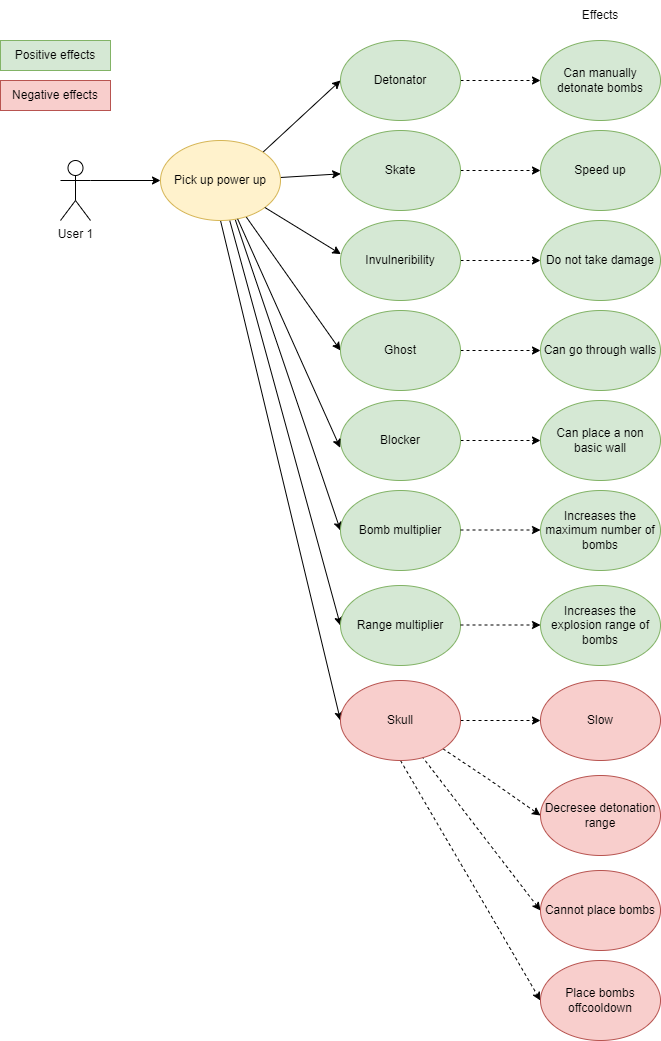

The diagram above was exported from draw.io. Its source (the exported page's mxGraphModel, read from the mxfile embedded in the PNG):
<mxGraphModel dx="1290" dy="629" grid="1" gridSize="10" guides="1" tooltips="1" connect="1" arrows="1" fold="1" page="1" pageScale="1" pageWidth="827" pageHeight="1169" math="0" shadow="0">
  <root>
    <mxCell id="0" />
    <mxCell id="1" parent="0" />
    <mxCell id="1uvDxpLzjp5qXVDZsfdZ-2" style="edgeStyle=orthogonalEdgeStyle;rounded=0;orthogonalLoop=1;jettySize=auto;html=1;exitX=1;exitY=0.3333333333333333;exitDx=0;exitDy=0;exitPerimeter=0;entryX=0;entryY=0.5;entryDx=0;entryDy=0;" parent="1" source="KldbhTNrnluiLnKYook3-1" target="1uvDxpLzjp5qXVDZsfdZ-1" edge="1">
      <mxGeometry relative="1" as="geometry" />
    </mxCell>
    <mxCell id="KldbhTNrnluiLnKYook3-1" value="User 1" style="shape=umlActor;verticalLabelPosition=bottom;verticalAlign=top;html=1;outlineConnect=0;fillColor=none;" parent="1" vertex="1">
      <mxGeometry x="120" y="160" width="30" height="60" as="geometry" />
    </mxCell>
    <mxCell id="1uvDxpLzjp5qXVDZsfdZ-8" style="rounded=0;orthogonalLoop=1;jettySize=auto;html=1;exitX=1;exitY=0;exitDx=0;exitDy=0;entryX=0;entryY=0.5;entryDx=0;entryDy=0;" parent="1" source="1uvDxpLzjp5qXVDZsfdZ-1" target="1uvDxpLzjp5qXVDZsfdZ-3" edge="1">
      <mxGeometry relative="1" as="geometry" />
    </mxCell>
    <mxCell id="1uvDxpLzjp5qXVDZsfdZ-9" style="rounded=0;orthogonalLoop=1;jettySize=auto;html=1;" parent="1" source="1uvDxpLzjp5qXVDZsfdZ-1" target="1uvDxpLzjp5qXVDZsfdZ-4" edge="1">
      <mxGeometry relative="1" as="geometry" />
    </mxCell>
    <mxCell id="1uvDxpLzjp5qXVDZsfdZ-11" style="rounded=0;orthogonalLoop=1;jettySize=auto;html=1;entryX=0;entryY=0.5;entryDx=0;entryDy=0;" parent="1" source="1uvDxpLzjp5qXVDZsfdZ-1" target="1uvDxpLzjp5qXVDZsfdZ-6" edge="1">
      <mxGeometry relative="1" as="geometry" />
    </mxCell>
    <mxCell id="1uvDxpLzjp5qXVDZsfdZ-14" style="rounded=0;orthogonalLoop=1;jettySize=auto;html=1;exitX=0.5;exitY=1;exitDx=0;exitDy=0;entryX=0;entryY=0.5;entryDx=0;entryDy=0;" parent="1" source="1uvDxpLzjp5qXVDZsfdZ-1" target="1uvDxpLzjp5qXVDZsfdZ-13" edge="1">
      <mxGeometry relative="1" as="geometry" />
    </mxCell>
    <mxCell id="iuBVtnBGeVyIuvEDgOuQ-7" style="rounded=0;orthogonalLoop=1;jettySize=auto;html=1;exitX=0.623;exitY=0.99;exitDx=0;exitDy=0;entryX=0;entryY=0.5;entryDx=0;entryDy=0;exitPerimeter=0;" parent="1" source="1uvDxpLzjp5qXVDZsfdZ-1" target="iuBVtnBGeVyIuvEDgOuQ-2" edge="1">
      <mxGeometry relative="1" as="geometry" />
    </mxCell>
    <mxCell id="iuBVtnBGeVyIuvEDgOuQ-8" style="rounded=0;orthogonalLoop=1;jettySize=auto;html=1;exitX=0.577;exitY=1;exitDx=0;exitDy=0;entryX=0;entryY=0.5;entryDx=0;entryDy=0;exitPerimeter=0;" parent="1" source="1uvDxpLzjp5qXVDZsfdZ-1" target="iuBVtnBGeVyIuvEDgOuQ-4" edge="1">
      <mxGeometry relative="1" as="geometry" />
    </mxCell>
    <mxCell id="1uvDxpLzjp5qXVDZsfdZ-1" value="Pick up power up" style="ellipse;whiteSpace=wrap;html=1;fillColor=#fff2cc;strokeColor=#d6b656;" parent="1" vertex="1">
      <mxGeometry x="220" y="140" width="120" height="80" as="geometry" />
    </mxCell>
    <mxCell id="1uvDxpLzjp5qXVDZsfdZ-34" style="edgeStyle=orthogonalEdgeStyle;rounded=0;orthogonalLoop=1;jettySize=auto;html=1;entryX=0;entryY=0.5;entryDx=0;entryDy=0;strokeColor=default;dashed=1;" parent="1" source="1uvDxpLzjp5qXVDZsfdZ-3" target="1uvDxpLzjp5qXVDZsfdZ-33" edge="1">
      <mxGeometry relative="1" as="geometry" />
    </mxCell>
    <mxCell id="1uvDxpLzjp5qXVDZsfdZ-3" value="Detonator" style="ellipse;whiteSpace=wrap;html=1;fillColor=#d5e8d4;strokeColor=#82b366;" parent="1" vertex="1">
      <mxGeometry x="400" y="40" width="120" height="80" as="geometry" />
    </mxCell>
    <mxCell id="1uvDxpLzjp5qXVDZsfdZ-32" style="edgeStyle=orthogonalEdgeStyle;rounded=0;orthogonalLoop=1;jettySize=auto;html=1;exitX=1;exitY=0.5;exitDx=0;exitDy=0;entryX=0;entryY=0.5;entryDx=0;entryDy=0;dashed=1;" parent="1" source="1uvDxpLzjp5qXVDZsfdZ-4" target="1uvDxpLzjp5qXVDZsfdZ-31" edge="1">
      <mxGeometry relative="1" as="geometry" />
    </mxCell>
    <mxCell id="1uvDxpLzjp5qXVDZsfdZ-4" value="Skate" style="ellipse;whiteSpace=wrap;html=1;fillColor=#d5e8d4;strokeColor=#82b366;" parent="1" vertex="1">
      <mxGeometry x="400" y="130" width="120" height="80" as="geometry" />
    </mxCell>
    <mxCell id="1uvDxpLzjp5qXVDZsfdZ-30" style="edgeStyle=orthogonalEdgeStyle;rounded=0;orthogonalLoop=1;jettySize=auto;html=1;exitX=1;exitY=0.5;exitDx=0;exitDy=0;entryX=0;entryY=0.5;entryDx=0;entryDy=0;dashed=1;" parent="1" source="1uvDxpLzjp5qXVDZsfdZ-5" target="1uvDxpLzjp5qXVDZsfdZ-29" edge="1">
      <mxGeometry relative="1" as="geometry" />
    </mxCell>
    <mxCell id="1uvDxpLzjp5qXVDZsfdZ-5" value="Invulneribility" style="ellipse;whiteSpace=wrap;html=1;fillColor=#d5e8d4;strokeColor=#82b366;" parent="1" vertex="1">
      <mxGeometry x="400" y="220" width="120" height="80" as="geometry" />
    </mxCell>
    <mxCell id="1uvDxpLzjp5qXVDZsfdZ-28" style="edgeStyle=orthogonalEdgeStyle;rounded=0;orthogonalLoop=1;jettySize=auto;html=1;exitX=1;exitY=0.5;exitDx=0;exitDy=0;dashed=1;" parent="1" source="1uvDxpLzjp5qXVDZsfdZ-6" target="1uvDxpLzjp5qXVDZsfdZ-27" edge="1">
      <mxGeometry relative="1" as="geometry" />
    </mxCell>
    <mxCell id="1uvDxpLzjp5qXVDZsfdZ-6" value="Ghost" style="ellipse;whiteSpace=wrap;html=1;fillColor=#d5e8d4;strokeColor=#82b366;" parent="1" vertex="1">
      <mxGeometry x="400" y="310" width="120" height="80" as="geometry" />
    </mxCell>
    <mxCell id="1uvDxpLzjp5qXVDZsfdZ-26" style="edgeStyle=orthogonalEdgeStyle;rounded=0;orthogonalLoop=1;jettySize=auto;html=1;exitX=1;exitY=0.5;exitDx=0;exitDy=0;entryX=0;entryY=0.5;entryDx=0;entryDy=0;dashed=1;" parent="1" source="1uvDxpLzjp5qXVDZsfdZ-7" target="1uvDxpLzjp5qXVDZsfdZ-25" edge="1">
      <mxGeometry relative="1" as="geometry" />
    </mxCell>
    <mxCell id="1uvDxpLzjp5qXVDZsfdZ-7" value="Blocker" style="ellipse;whiteSpace=wrap;html=1;fillColor=#d5e8d4;strokeColor=#82b366;" parent="1" vertex="1">
      <mxGeometry x="400" y="400" width="120" height="80" as="geometry" />
    </mxCell>
    <mxCell id="1uvDxpLzjp5qXVDZsfdZ-10" style="rounded=0;orthogonalLoop=1;jettySize=auto;html=1;entryX=0.003;entryY=0.42;entryDx=0;entryDy=0;entryPerimeter=0;" parent="1" source="1uvDxpLzjp5qXVDZsfdZ-1" target="1uvDxpLzjp5qXVDZsfdZ-5" edge="1">
      <mxGeometry relative="1" as="geometry" />
    </mxCell>
    <mxCell id="1uvDxpLzjp5qXVDZsfdZ-12" style="rounded=0;orthogonalLoop=1;jettySize=auto;html=1;entryX=-0.003;entryY=0.59;entryDx=0;entryDy=0;entryPerimeter=0;" parent="1" source="1uvDxpLzjp5qXVDZsfdZ-1" target="1uvDxpLzjp5qXVDZsfdZ-7" edge="1">
      <mxGeometry relative="1" as="geometry" />
    </mxCell>
    <mxCell id="1uvDxpLzjp5qXVDZsfdZ-21" style="edgeStyle=orthogonalEdgeStyle;rounded=0;orthogonalLoop=1;jettySize=auto;html=1;exitX=1;exitY=0.5;exitDx=0;exitDy=0;entryX=0;entryY=0.5;entryDx=0;entryDy=0;dashed=1;" parent="1" source="1uvDxpLzjp5qXVDZsfdZ-13" target="1uvDxpLzjp5qXVDZsfdZ-17" edge="1">
      <mxGeometry relative="1" as="geometry" />
    </mxCell>
    <mxCell id="1uvDxpLzjp5qXVDZsfdZ-22" style="rounded=0;orthogonalLoop=1;jettySize=auto;html=1;exitX=1;exitY=1;exitDx=0;exitDy=0;entryX=0;entryY=0.5;entryDx=0;entryDy=0;dashed=1;" parent="1" source="1uvDxpLzjp5qXVDZsfdZ-13" target="1uvDxpLzjp5qXVDZsfdZ-18" edge="1">
      <mxGeometry relative="1" as="geometry">
        <Array as="points">
          <mxPoint x="550" y="780" />
        </Array>
      </mxGeometry>
    </mxCell>
    <mxCell id="1uvDxpLzjp5qXVDZsfdZ-23" style="rounded=0;orthogonalLoop=1;jettySize=auto;html=1;exitX=0.677;exitY=0.945;exitDx=0;exitDy=0;entryX=0;entryY=0.5;entryDx=0;entryDy=0;dashed=1;exitPerimeter=0;" parent="1" source="1uvDxpLzjp5qXVDZsfdZ-13" target="1uvDxpLzjp5qXVDZsfdZ-19" edge="1">
      <mxGeometry relative="1" as="geometry" />
    </mxCell>
    <mxCell id="1uvDxpLzjp5qXVDZsfdZ-24" style="rounded=0;orthogonalLoop=1;jettySize=auto;html=1;exitX=0.5;exitY=1;exitDx=0;exitDy=0;entryX=0;entryY=0.5;entryDx=0;entryDy=0;dashed=1;" parent="1" source="1uvDxpLzjp5qXVDZsfdZ-13" target="1uvDxpLzjp5qXVDZsfdZ-20" edge="1">
      <mxGeometry relative="1" as="geometry" />
    </mxCell>
    <mxCell id="1uvDxpLzjp5qXVDZsfdZ-13" value="Skull" style="ellipse;whiteSpace=wrap;html=1;fillColor=#f8cecc;strokeColor=#b85450;" parent="1" vertex="1">
      <mxGeometry x="400" y="680" width="120" height="80" as="geometry" />
    </mxCell>
    <mxCell id="1uvDxpLzjp5qXVDZsfdZ-15" value="Positive effects" style="rounded=0;whiteSpace=wrap;html=1;fillColor=#d5e8d4;strokeColor=#82b366;" parent="1" vertex="1">
      <mxGeometry x="60" y="40" width="110" height="30" as="geometry" />
    </mxCell>
    <mxCell id="1uvDxpLzjp5qXVDZsfdZ-16" value="Negative effects" style="rounded=0;whiteSpace=wrap;html=1;fillColor=#f8cecc;strokeColor=#b85450;" parent="1" vertex="1">
      <mxGeometry x="60" y="80" width="110" height="30" as="geometry" />
    </mxCell>
    <mxCell id="1uvDxpLzjp5qXVDZsfdZ-17" value="Slow" style="ellipse;whiteSpace=wrap;html=1;fillColor=#f8cecc;strokeColor=#b85450;" parent="1" vertex="1">
      <mxGeometry x="600" y="680" width="120" height="80" as="geometry" />
    </mxCell>
    <mxCell id="1uvDxpLzjp5qXVDZsfdZ-18" value="Decresee detonation range" style="ellipse;whiteSpace=wrap;html=1;fillColor=#f8cecc;strokeColor=#b85450;" parent="1" vertex="1">
      <mxGeometry x="600" y="775" width="120" height="80" as="geometry" />
    </mxCell>
    <mxCell id="1uvDxpLzjp5qXVDZsfdZ-19" value="Cannot place bombs" style="ellipse;whiteSpace=wrap;html=1;fillColor=#f8cecc;strokeColor=#b85450;" parent="1" vertex="1">
      <mxGeometry x="600" y="870" width="120" height="80" as="geometry" />
    </mxCell>
    <mxCell id="1uvDxpLzjp5qXVDZsfdZ-20" value="Place bombs offcooldown" style="ellipse;whiteSpace=wrap;html=1;fillColor=#f8cecc;strokeColor=#b85450;" parent="1" vertex="1">
      <mxGeometry x="600" y="960" width="120" height="80" as="geometry" />
    </mxCell>
    <mxCell id="1uvDxpLzjp5qXVDZsfdZ-25" value="Can place a non basic wall" style="ellipse;whiteSpace=wrap;html=1;fillColor=#d5e8d4;strokeColor=#82b366;" parent="1" vertex="1">
      <mxGeometry x="600" y="400" width="120" height="80" as="geometry" />
    </mxCell>
    <mxCell id="1uvDxpLzjp5qXVDZsfdZ-27" value="Can go through walls" style="ellipse;whiteSpace=wrap;html=1;fillColor=#d5e8d4;strokeColor=#82b366;" parent="1" vertex="1">
      <mxGeometry x="600" y="310" width="120" height="80" as="geometry" />
    </mxCell>
    <mxCell id="1uvDxpLzjp5qXVDZsfdZ-29" value="Do not take damage" style="ellipse;whiteSpace=wrap;html=1;fillColor=#d5e8d4;strokeColor=#82b366;" parent="1" vertex="1">
      <mxGeometry x="600" y="220" width="120" height="80" as="geometry" />
    </mxCell>
    <mxCell id="1uvDxpLzjp5qXVDZsfdZ-31" value="Speed up" style="ellipse;whiteSpace=wrap;html=1;fillColor=#d5e8d4;strokeColor=#82b366;" parent="1" vertex="1">
      <mxGeometry x="600" y="130" width="120" height="80" as="geometry" />
    </mxCell>
    <mxCell id="1uvDxpLzjp5qXVDZsfdZ-33" value="Can manually detonate bombs" style="ellipse;whiteSpace=wrap;html=1;fillColor=#d5e8d4;strokeColor=#82b366;" parent="1" vertex="1">
      <mxGeometry x="600" y="40" width="120" height="80" as="geometry" />
    </mxCell>
    <mxCell id="1uvDxpLzjp5qXVDZsfdZ-39" value="Effects" style="text;html=1;align=center;verticalAlign=middle;whiteSpace=wrap;rounded=0;" parent="1" vertex="1">
      <mxGeometry x="630" width="60" height="30" as="geometry" />
    </mxCell>
    <mxCell id="iuBVtnBGeVyIuvEDgOuQ-2" value="Bomb multiplier" style="ellipse;whiteSpace=wrap;html=1;fillColor=#d5e8d4;strokeColor=#82b366;" parent="1" vertex="1">
      <mxGeometry x="400" y="490" width="120" height="80" as="geometry" />
    </mxCell>
    <mxCell id="iuBVtnBGeVyIuvEDgOuQ-3" value="Increases the maximum number of bombs" style="ellipse;whiteSpace=wrap;html=1;fillColor=#d5e8d4;strokeColor=#82b366;" parent="1" vertex="1">
      <mxGeometry x="600" y="490" width="120" height="80" as="geometry" />
    </mxCell>
    <mxCell id="iuBVtnBGeVyIuvEDgOuQ-4" value="Range multiplier" style="ellipse;whiteSpace=wrap;html=1;fillColor=#d5e8d4;strokeColor=#82b366;" parent="1" vertex="1">
      <mxGeometry x="400" y="585" width="120" height="80" as="geometry" />
    </mxCell>
    <mxCell id="iuBVtnBGeVyIuvEDgOuQ-5" value="Increases the explosion range of bombs" style="ellipse;whiteSpace=wrap;html=1;fillColor=#d5e8d4;strokeColor=#82b366;" parent="1" vertex="1">
      <mxGeometry x="600" y="585" width="120" height="80" as="geometry" />
    </mxCell>
    <mxCell id="iuBVtnBGeVyIuvEDgOuQ-9" style="edgeStyle=orthogonalEdgeStyle;rounded=0;orthogonalLoop=1;jettySize=auto;html=1;exitX=1;exitY=0.5;exitDx=0;exitDy=0;entryX=0;entryY=0.5;entryDx=0;entryDy=0;dashed=1;" parent="1" edge="1">
      <mxGeometry relative="1" as="geometry">
        <mxPoint x="520" y="529.5" as="sourcePoint" />
        <mxPoint x="600" y="529.5" as="targetPoint" />
      </mxGeometry>
    </mxCell>
    <mxCell id="iuBVtnBGeVyIuvEDgOuQ-10" style="edgeStyle=orthogonalEdgeStyle;rounded=0;orthogonalLoop=1;jettySize=auto;html=1;exitX=1;exitY=0.5;exitDx=0;exitDy=0;entryX=0;entryY=0.5;entryDx=0;entryDy=0;dashed=1;" parent="1" edge="1">
      <mxGeometry relative="1" as="geometry">
        <mxPoint x="520" y="624.5" as="sourcePoint" />
        <mxPoint x="600" y="624.5" as="targetPoint" />
      </mxGeometry>
    </mxCell>
  </root>
</mxGraphModel>